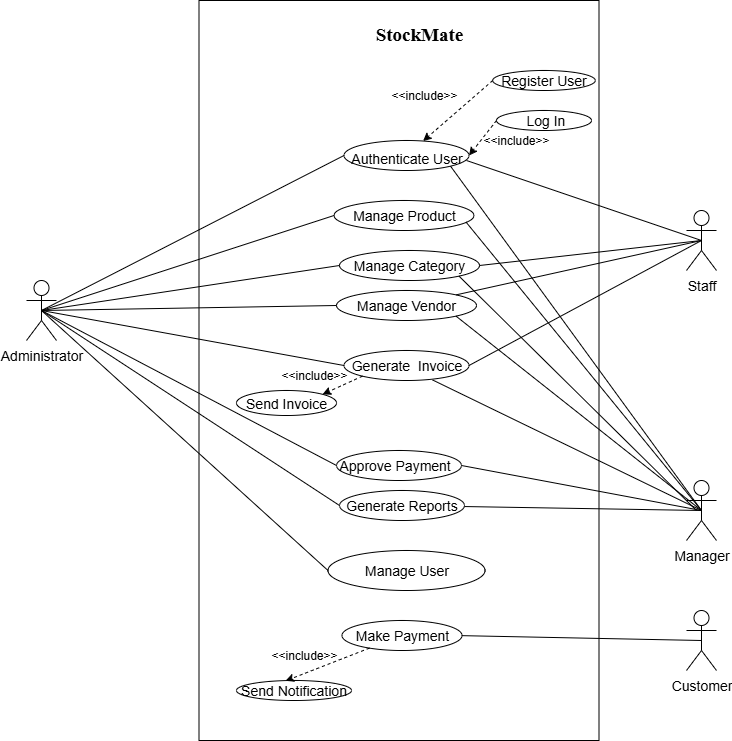

The diagram above was exported from draw.io. Its source (the exported page's mxGraphModel, read from the mxfile embedded in the PNG):
<mxGraphModel dx="1281" dy="1758" grid="1" gridSize="10" guides="1" tooltips="1" connect="1" arrows="1" fold="1" page="1" pageScale="1" pageWidth="850" pageHeight="1100" math="0" shadow="0">
  <root>
    <mxCell id="0" />
    <mxCell id="1" parent="0" />
    <mxCell id="a8xP6yLWPexZ-diueXFM-1" value="" style="rounded=0;whiteSpace=wrap;html=1;" parent="1" vertex="1">
      <mxGeometry x="222.5" y="-50" width="400" height="740" as="geometry" />
    </mxCell>
    <mxCell id="a8xP6yLWPexZ-diueXFM-2" value="&lt;span style=&quot;line-height: 107%; font-family: &amp;quot;Times New Roman&amp;quot;, serif;&quot;&gt;&lt;font style=&quot;font-size: 19px;&quot;&gt;&lt;b style=&quot;&quot;&gt;StockMate&lt;/b&gt;&lt;/font&gt;&lt;/span&gt;" style="text;html=1;align=center;verticalAlign=middle;whiteSpace=wrap;rounded=0;" parent="1" vertex="1">
      <mxGeometry x="307.5" y="-30" width="270" height="30" as="geometry" />
    </mxCell>
    <mxCell id="a8xP6yLWPexZ-diueXFM-10" value="&lt;table&gt;&lt;tbody&gt;&lt;tr&gt;&lt;td data-col-size=&quot;sm&quot; data-end=&quot;491&quot; data-start=&quot;462&quot;&gt;&lt;/td&gt;&lt;/tr&gt;&lt;/tbody&gt;&lt;/table&gt;&lt;table&gt;&lt;tbody&gt;&lt;tr&gt;&lt;td data-end=&quot;516&quot; data-start=&quot;491&quot; data-col-size=&quot;sm&quot;&gt;&lt;font style=&quot;font-size: 14px;&quot;&gt;Authenticate User&lt;/font&gt;&lt;/td&gt;&lt;/tr&gt;&lt;/tbody&gt;&lt;/table&gt;" style="ellipse;whiteSpace=wrap;html=1;" parent="1" vertex="1">
      <mxGeometry x="367.5" y="90" width="125" height="30" as="geometry" />
    </mxCell>
    <mxCell id="a8xP6yLWPexZ-diueXFM-12" value="&lt;font style=&quot;font-size: 14px;&quot;&gt;Send Notification&lt;/font&gt;" style="ellipse;whiteSpace=wrap;html=1;" parent="1" vertex="1">
      <mxGeometry x="260" y="630" width="115" height="20" as="geometry" />
    </mxCell>
    <mxCell id="a8xP6yLWPexZ-diueXFM-13" value="&lt;font style=&quot;font-size: 14px;&quot;&gt;Manage Vendor&lt;/font&gt;" style="ellipse;whiteSpace=wrap;html=1;" parent="1" vertex="1">
      <mxGeometry x="360" y="240" width="140" height="30" as="geometry" />
    </mxCell>
    <mxCell id="a8xP6yLWPexZ-diueXFM-14" value="&lt;font style=&quot;font-size: 14px;&quot;&gt;Generate Reports&lt;/font&gt;" style="ellipse;whiteSpace=wrap;html=1;" parent="1" vertex="1">
      <mxGeometry x="363" y="440" width="125" height="30" as="geometry" />
    </mxCell>
    <mxCell id="a8xP6yLWPexZ-diueXFM-15" value="&lt;font style=&quot;font-size: 14px;&quot;&gt;Approve Payment&amp;nbsp;&amp;nbsp;&lt;/font&gt;" style="ellipse;whiteSpace=wrap;html=1;" parent="1" vertex="1">
      <mxGeometry x="360" y="400" width="125" height="30" as="geometry" />
    </mxCell>
    <mxCell id="a8xP6yLWPexZ-diueXFM-16" value="&lt;font style=&quot;font-size: 14px;&quot;&gt;Generate&amp;nbsp; Invoice&lt;/font&gt;" style="ellipse;whiteSpace=wrap;html=1;" parent="1" vertex="1">
      <mxGeometry x="367.5" y="300" width="125" height="30" as="geometry" />
    </mxCell>
    <mxCell id="a8xP6yLWPexZ-diueXFM-18" value="&lt;font style=&quot;font-size: 14px;&quot;&gt;Customer&lt;/font&gt;" style="shape=umlActor;verticalLabelPosition=bottom;verticalAlign=top;html=1;outlineConnect=0;" parent="1" vertex="1">
      <mxGeometry x="710" y="560" width="30" height="60" as="geometry" />
    </mxCell>
    <mxCell id="a8xP6yLWPexZ-diueXFM-19" value="&lt;font style=&quot;font-size: 14px;&quot;&gt;Manager&lt;/font&gt;" style="shape=umlActor;verticalLabelPosition=bottom;verticalAlign=top;html=1;outlineConnect=0;" parent="1" vertex="1">
      <mxGeometry x="710" y="430" width="30" height="60" as="geometry" />
    </mxCell>
    <mxCell id="a8xP6yLWPexZ-diueXFM-20" value="&lt;font style=&quot;font-size: 14px;&quot;&gt;Staff&lt;/font&gt;" style="shape=umlActor;verticalLabelPosition=bottom;verticalAlign=top;html=1;outlineConnect=0;" parent="1" vertex="1">
      <mxGeometry x="710" y="160" width="30" height="60" as="geometry" />
    </mxCell>
    <mxCell id="a8xP6yLWPexZ-diueXFM-21" value="&lt;font style=&quot;font-size: 14px;&quot;&gt;Administrator&lt;/font&gt;" style="shape=umlActor;verticalLabelPosition=bottom;verticalAlign=top;html=1;outlineConnect=0;" parent="1" vertex="1">
      <mxGeometry x="50" y="230" width="30" height="60" as="geometry" />
    </mxCell>
    <mxCell id="a8xP6yLWPexZ-diueXFM-25" value="" style="endArrow=none;html=1;rounded=0;entryX=0.5;entryY=0.5;entryDx=0;entryDy=0;entryPerimeter=0;exitX=0;exitY=0.5;exitDx=0;exitDy=0;" parent="1" source="gvRVrZAuQnUj697r_ZB_-11" target="a8xP6yLWPexZ-diueXFM-21" edge="1">
      <mxGeometry width="50" height="50" relative="1" as="geometry">
        <mxPoint x="350" y="120" as="sourcePoint" />
        <mxPoint x="430" y="300" as="targetPoint" />
      </mxGeometry>
    </mxCell>
    <mxCell id="a8xP6yLWPexZ-diueXFM-32" value="" style="endArrow=none;html=1;rounded=0;entryX=0.5;entryY=0.5;entryDx=0;entryDy=0;entryPerimeter=0;" parent="1" target="a8xP6yLWPexZ-diueXFM-20" edge="1">
      <mxGeometry width="50" height="50" relative="1" as="geometry">
        <mxPoint x="490" y="110" as="sourcePoint" />
        <mxPoint x="430" y="300" as="targetPoint" />
      </mxGeometry>
    </mxCell>
    <mxCell id="a8xP6yLWPexZ-diueXFM-33" value="" style="endArrow=none;html=1;rounded=0;entryX=0.5;entryY=0.5;entryDx=0;entryDy=0;entryPerimeter=0;exitX=1;exitY=0;exitDx=0;exitDy=0;" parent="1" source="a8xP6yLWPexZ-diueXFM-13" target="a8xP6yLWPexZ-diueXFM-20" edge="1">
      <mxGeometry width="50" height="50" relative="1" as="geometry">
        <mxPoint x="380" y="350" as="sourcePoint" />
        <mxPoint x="730" y="280" as="targetPoint" />
      </mxGeometry>
    </mxCell>
    <mxCell id="_k2Q_lUJfnqpLqT3zhO3-5" value="" style="endArrow=none;html=1;rounded=0;entryX=0.5;entryY=0.5;entryDx=0;entryDy=0;entryPerimeter=0;exitX=0.938;exitY=0.5;exitDx=0;exitDy=0;exitPerimeter=0;" parent="1" source="_k2Q_lUJfnqpLqT3zhO3-23" target="a8xP6yLWPexZ-diueXFM-18" edge="1">
      <mxGeometry width="50" height="50" relative="1" as="geometry">
        <mxPoint x="499" y="186" as="sourcePoint" />
        <mxPoint x="795" y="170" as="targetPoint" />
      </mxGeometry>
    </mxCell>
    <mxCell id="_k2Q_lUJfnqpLqT3zhO3-6" value="" style="endArrow=none;html=1;rounded=0;entryX=0.5;entryY=0.5;entryDx=0;entryDy=0;entryPerimeter=0;exitX=1;exitY=1;exitDx=0;exitDy=0;" parent="1" source="a8xP6yLWPexZ-diueXFM-13" target="a8xP6yLWPexZ-diueXFM-19" edge="1">
      <mxGeometry width="50" height="50" relative="1" as="geometry">
        <mxPoint x="488" y="330" as="sourcePoint" />
        <mxPoint x="795" y="320" as="targetPoint" />
      </mxGeometry>
    </mxCell>
    <mxCell id="_k2Q_lUJfnqpLqT3zhO3-9" value="" style="endArrow=none;html=1;rounded=0;entryX=0.5;entryY=0.5;entryDx=0;entryDy=0;entryPerimeter=0;exitX=1;exitY=1;exitDx=0;exitDy=0;" parent="1" source="a8xP6yLWPexZ-diueXFM-10" target="a8xP6yLWPexZ-diueXFM-19" edge="1">
      <mxGeometry width="50" height="50" relative="1" as="geometry">
        <mxPoint x="473" y="40" as="sourcePoint" />
        <mxPoint x="755" y="320" as="targetPoint" />
      </mxGeometry>
    </mxCell>
    <mxCell id="_k2Q_lUJfnqpLqT3zhO3-10" value="" style="endArrow=none;html=1;rounded=0;entryX=0.5;entryY=0.5;entryDx=0;entryDy=0;entryPerimeter=0;" parent="1" source="a8xP6yLWPexZ-diueXFM-14" target="a8xP6yLWPexZ-diueXFM-19" edge="1">
      <mxGeometry width="50" height="50" relative="1" as="geometry">
        <mxPoint x="479" y="204" as="sourcePoint" />
        <mxPoint x="755" y="490" as="targetPoint" />
        <Array as="points" />
      </mxGeometry>
    </mxCell>
    <mxCell id="_k2Q_lUJfnqpLqT3zhO3-14" value="" style="endArrow=none;html=1;rounded=0;entryX=0.5;entryY=0.5;entryDx=0;entryDy=0;entryPerimeter=0;exitX=0.709;exitY=0.983;exitDx=0;exitDy=0;exitPerimeter=0;" parent="1" source="a8xP6yLWPexZ-diueXFM-16" target="a8xP6yLWPexZ-diueXFM-19" edge="1">
      <mxGeometry width="50" height="50" relative="1" as="geometry">
        <mxPoint x="488" y="250" as="sourcePoint" />
        <mxPoint x="755" y="490" as="targetPoint" />
        <Array as="points" />
      </mxGeometry>
    </mxCell>
    <mxCell id="_k2Q_lUJfnqpLqT3zhO3-15" value="" style="endArrow=none;html=1;rounded=0;entryX=0.5;entryY=0.5;entryDx=0;entryDy=0;entryPerimeter=0;exitX=1;exitY=0.5;exitDx=0;exitDy=0;" parent="1" source="a8xP6yLWPexZ-diueXFM-15" target="a8xP6yLWPexZ-diueXFM-19" edge="1">
      <mxGeometry width="50" height="50" relative="1" as="geometry">
        <mxPoint x="486" y="474" as="sourcePoint" />
        <mxPoint x="755" y="490" as="targetPoint" />
        <Array as="points" />
      </mxGeometry>
    </mxCell>
    <mxCell id="_k2Q_lUJfnqpLqT3zhO3-16" value="" style="endArrow=none;html=1;rounded=0;entryX=0.5;entryY=0.5;entryDx=0;entryDy=0;entryPerimeter=0;exitX=0;exitY=0.5;exitDx=0;exitDy=0;" parent="1" source="gvRVrZAuQnUj697r_ZB_-13" target="a8xP6yLWPexZ-diueXFM-21" edge="1">
      <mxGeometry width="50" height="50" relative="1" as="geometry">
        <mxPoint x="355" y="500" as="sourcePoint" />
        <mxPoint x="110" y="170" as="targetPoint" />
      </mxGeometry>
    </mxCell>
    <mxCell id="_k2Q_lUJfnqpLqT3zhO3-18" value="" style="endArrow=none;html=1;rounded=0;exitX=0;exitY=0.5;exitDx=0;exitDy=0;entryX=0.5;entryY=0.5;entryDx=0;entryDy=0;entryPerimeter=0;" parent="1" source="a8xP6yLWPexZ-diueXFM-15" target="a8xP6yLWPexZ-diueXFM-21" edge="1">
      <mxGeometry width="50" height="50" relative="1" as="geometry">
        <mxPoint x="363" y="250" as="sourcePoint" />
        <mxPoint x="110" y="340" as="targetPoint" />
      </mxGeometry>
    </mxCell>
    <mxCell id="_k2Q_lUJfnqpLqT3zhO3-21" value="" style="endArrow=none;html=1;rounded=0;exitX=0;exitY=0.5;exitDx=0;exitDy=0;entryX=0.5;entryY=0.5;entryDx=0;entryDy=0;entryPerimeter=0;" parent="1" source="a8xP6yLWPexZ-diueXFM-16" target="a8xP6yLWPexZ-diueXFM-21" edge="1">
      <mxGeometry width="50" height="50" relative="1" as="geometry">
        <mxPoint x="356" y="400" as="sourcePoint" />
        <mxPoint x="70" y="260" as="targetPoint" />
      </mxGeometry>
    </mxCell>
    <mxCell id="_k2Q_lUJfnqpLqT3zhO3-23" value="&lt;font style=&quot;font-size: 14px;&quot;&gt;Make Payment&lt;/font&gt;" style="ellipse;whiteSpace=wrap;html=1;" parent="1" vertex="1">
      <mxGeometry x="365.5" y="570" width="120" height="30" as="geometry" />
    </mxCell>
    <mxCell id="_k2Q_lUJfnqpLqT3zhO3-28" value="&lt;font style=&quot;font-size: 14px;&quot;&gt;Send Invoice&lt;/font&gt;" style="ellipse;whiteSpace=wrap;html=1;" parent="1" vertex="1">
      <mxGeometry x="260" y="340" width="100" height="25" as="geometry" />
    </mxCell>
    <mxCell id="_k2Q_lUJfnqpLqT3zhO3-31" value="" style="endArrow=classic;html=1;rounded=0;entryX=1;entryY=0;entryDx=0;entryDy=0;exitX=0;exitY=1;exitDx=0;exitDy=0;dashed=1;" parent="1" source="a8xP6yLWPexZ-diueXFM-16" target="_k2Q_lUJfnqpLqT3zhO3-28" edge="1">
      <mxGeometry width="50" height="50" relative="1" as="geometry">
        <mxPoint x="350" y="330" as="sourcePoint" />
        <mxPoint x="400" y="280" as="targetPoint" />
      </mxGeometry>
    </mxCell>
    <mxCell id="_k2Q_lUJfnqpLqT3zhO3-33" value="&amp;lt;&amp;lt;include&amp;gt;&amp;gt;" style="text;html=1;align=center;verticalAlign=middle;whiteSpace=wrap;rounded=0;" parent="1" vertex="1">
      <mxGeometry x="307.5" y="320" width="60" height="10" as="geometry" />
    </mxCell>
    <mxCell id="_k2Q_lUJfnqpLqT3zhO3-36" value="" style="endArrow=classic;html=1;rounded=0;entryX=0.427;entryY=0.017;entryDx=0;entryDy=0;dashed=1;entryPerimeter=0;" parent="1" source="_k2Q_lUJfnqpLqT3zhO3-23" target="a8xP6yLWPexZ-diueXFM-12" edge="1">
      <mxGeometry width="50" height="50" relative="1" as="geometry">
        <mxPoint x="413" y="269" as="sourcePoint" />
        <mxPoint x="335" y="314" as="targetPoint" />
      </mxGeometry>
    </mxCell>
    <mxCell id="levV_DC5Z7of1HzLPIP5-1" value="&amp;lt;&amp;lt;include&amp;gt;&amp;gt;" style="text;html=1;align=center;verticalAlign=middle;whiteSpace=wrap;rounded=0;" parent="1" vertex="1">
      <mxGeometry x="297.5" y="600" width="60" height="10" as="geometry" />
    </mxCell>
    <mxCell id="gvRVrZAuQnUj697r_ZB_-1" value="&lt;font style=&quot;font-size: 14px;&quot;&gt;Register User&lt;/font&gt;" style="ellipse;whiteSpace=wrap;html=1;" parent="1" vertex="1">
      <mxGeometry x="516.25" y="20" width="102.5" height="20" as="geometry" />
    </mxCell>
    <mxCell id="gvRVrZAuQnUj697r_ZB_-2" value="&lt;font style=&quot;font-size: 14px;&quot;&gt;&amp;nbsp;Log In&lt;/font&gt;" style="ellipse;whiteSpace=wrap;html=1;" parent="1" vertex="1">
      <mxGeometry x="520" y="60" width="95" height="20" as="geometry" />
    </mxCell>
    <mxCell id="gvRVrZAuQnUj697r_ZB_-3" value="" style="endArrow=classic;html=1;rounded=0;exitX=0;exitY=0.5;exitDx=0;exitDy=0;dashed=1;" parent="1" source="gvRVrZAuQnUj697r_ZB_-1" target="a8xP6yLWPexZ-diueXFM-10" edge="1">
      <mxGeometry width="50" height="50" relative="1" as="geometry">
        <mxPoint x="388" y="274" as="sourcePoint" />
        <mxPoint x="375" y="319" as="targetPoint" />
        <Array as="points" />
      </mxGeometry>
    </mxCell>
    <mxCell id="gvRVrZAuQnUj697r_ZB_-4" value="" style="endArrow=classic;html=1;rounded=0;exitX=0;exitY=0.5;exitDx=0;exitDy=0;dashed=1;entryX=1;entryY=0.5;entryDx=0;entryDy=0;" parent="1" source="gvRVrZAuQnUj697r_ZB_-2" target="a8xP6yLWPexZ-diueXFM-10" edge="1">
      <mxGeometry width="50" height="50" relative="1" as="geometry">
        <mxPoint x="488" y="65" as="sourcePoint" />
        <mxPoint x="480" y="40" as="targetPoint" />
      </mxGeometry>
    </mxCell>
    <mxCell id="gvRVrZAuQnUj697r_ZB_-5" value="&amp;lt;&amp;lt;include&amp;gt;&amp;gt;" style="text;html=1;align=center;verticalAlign=middle;whiteSpace=wrap;rounded=0;" parent="1" vertex="1">
      <mxGeometry x="510" y="80" width="60" height="20" as="geometry" />
    </mxCell>
    <mxCell id="gvRVrZAuQnUj697r_ZB_-6" value="&amp;lt;&amp;lt;include&amp;gt;&amp;gt;" style="text;html=1;align=center;verticalAlign=middle;whiteSpace=wrap;rounded=0;" parent="1" vertex="1">
      <mxGeometry x="417.5" y="40" width="60" height="10" as="geometry" />
    </mxCell>
    <mxCell id="gvRVrZAuQnUj697r_ZB_-11" value="&lt;font style=&quot;font-size: 14px;&quot;&gt;Manage Product&lt;/font&gt;" style="ellipse;whiteSpace=wrap;html=1;" parent="1" vertex="1">
      <mxGeometry x="357.5" y="150" width="140" height="30" as="geometry" />
    </mxCell>
    <mxCell id="gvRVrZAuQnUj697r_ZB_-12" value="&lt;font style=&quot;font-size: 14px;&quot;&gt;Manage Category&lt;/font&gt;" style="ellipse;whiteSpace=wrap;html=1;" parent="1" vertex="1">
      <mxGeometry x="363" y="200" width="140" height="30" as="geometry" />
    </mxCell>
    <mxCell id="gvRVrZAuQnUj697r_ZB_-13" value="&lt;font style=&quot;font-size: 14px;&quot;&gt;Manage User&lt;/font&gt;" style="ellipse;whiteSpace=wrap;html=1;" parent="1" vertex="1">
      <mxGeometry x="351.5" y="500" width="157" height="40" as="geometry" />
    </mxCell>
    <mxCell id="gvRVrZAuQnUj697r_ZB_-19" value="" style="endArrow=none;html=1;rounded=0;entryX=0.5;entryY=0.5;entryDx=0;entryDy=0;entryPerimeter=0;exitX=0;exitY=0.5;exitDx=0;exitDy=0;" parent="1" source="a8xP6yLWPexZ-diueXFM-14" target="a8xP6yLWPexZ-diueXFM-21" edge="1">
      <mxGeometry width="50" height="50" relative="1" as="geometry">
        <mxPoint x="360" y="442" as="sourcePoint" />
        <mxPoint x="75" y="270" as="targetPoint" />
      </mxGeometry>
    </mxCell>
    <mxCell id="gvRVrZAuQnUj697r_ZB_-25" value="" style="endArrow=none;html=1;rounded=0;entryX=0.5;entryY=0.5;entryDx=0;entryDy=0;entryPerimeter=0;exitX=0;exitY=0.5;exitDx=0;exitDy=0;" parent="1" source="a8xP6yLWPexZ-diueXFM-10" target="a8xP6yLWPexZ-diueXFM-21" edge="1">
      <mxGeometry width="50" height="50" relative="1" as="geometry">
        <mxPoint x="360" y="130" as="sourcePoint" />
        <mxPoint x="75" y="270" as="targetPoint" />
      </mxGeometry>
    </mxCell>
    <mxCell id="gvRVrZAuQnUj697r_ZB_-27" value="" style="endArrow=none;html=1;rounded=0;entryX=0.5;entryY=0.5;entryDx=0;entryDy=0;entryPerimeter=0;exitX=0;exitY=0.5;exitDx=0;exitDy=0;" parent="1" source="a8xP6yLWPexZ-diueXFM-13" target="a8xP6yLWPexZ-diueXFM-21" edge="1">
      <mxGeometry width="50" height="50" relative="1" as="geometry">
        <mxPoint x="368" y="185" as="sourcePoint" />
        <mxPoint x="75" y="270" as="targetPoint" />
      </mxGeometry>
    </mxCell>
    <mxCell id="gvRVrZAuQnUj697r_ZB_-28" value="" style="endArrow=none;html=1;rounded=0;entryX=0.5;entryY=0.5;entryDx=0;entryDy=0;entryPerimeter=0;exitX=0;exitY=0.5;exitDx=0;exitDy=0;" parent="1" source="gvRVrZAuQnUj697r_ZB_-12" target="a8xP6yLWPexZ-diueXFM-21" edge="1">
      <mxGeometry width="50" height="50" relative="1" as="geometry">
        <mxPoint x="378" y="195" as="sourcePoint" />
        <mxPoint x="85" y="280" as="targetPoint" />
      </mxGeometry>
    </mxCell>
    <mxCell id="gvRVrZAuQnUj697r_ZB_-30" value="" style="endArrow=none;html=1;rounded=0;exitX=1;exitY=0.5;exitDx=0;exitDy=0;entryX=0.5;entryY=0.5;entryDx=0;entryDy=0;entryPerimeter=0;" parent="1" source="a8xP6yLWPexZ-diueXFM-16" target="a8xP6yLWPexZ-diueXFM-20" edge="1">
      <mxGeometry width="50" height="50" relative="1" as="geometry">
        <mxPoint x="472" y="56" as="sourcePoint" />
        <mxPoint x="730" y="160" as="targetPoint" />
      </mxGeometry>
    </mxCell>
    <mxCell id="gvRVrZAuQnUj697r_ZB_-33" value="" style="endArrow=none;html=1;rounded=0;exitX=1;exitY=0.5;exitDx=0;exitDy=0;entryX=0.5;entryY=0.5;entryDx=0;entryDy=0;entryPerimeter=0;" parent="1" source="gvRVrZAuQnUj697r_ZB_-12" target="a8xP6yLWPexZ-diueXFM-20" edge="1">
      <mxGeometry width="50" height="50" relative="1" as="geometry">
        <mxPoint x="489" y="254" as="sourcePoint" />
        <mxPoint x="735" y="170" as="targetPoint" />
      </mxGeometry>
    </mxCell>
    <mxCell id="gvRVrZAuQnUj697r_ZB_-34" value="" style="endArrow=none;html=1;rounded=0;entryX=0.5;entryY=0.5;entryDx=0;entryDy=0;entryPerimeter=0;exitX=0.942;exitY=0.713;exitDx=0;exitDy=0;exitPerimeter=0;" parent="1" source="gvRVrZAuQnUj697r_ZB_-11" target="a8xP6yLWPexZ-diueXFM-19" edge="1">
      <mxGeometry width="50" height="50" relative="1" as="geometry">
        <mxPoint x="483" y="50" as="sourcePoint" />
        <mxPoint x="735" y="470" as="targetPoint" />
      </mxGeometry>
    </mxCell>
    <mxCell id="gvRVrZAuQnUj697r_ZB_-37" value="" style="endArrow=none;html=1;rounded=0;exitX=1;exitY=1;exitDx=0;exitDy=0;" parent="1" source="gvRVrZAuQnUj697r_ZB_-12" edge="1">
      <mxGeometry width="50" height="50" relative="1" as="geometry">
        <mxPoint x="495" y="195" as="sourcePoint" />
        <mxPoint x="720" y="460" as="targetPoint" />
      </mxGeometry>
    </mxCell>
  </root>
</mxGraphModel>